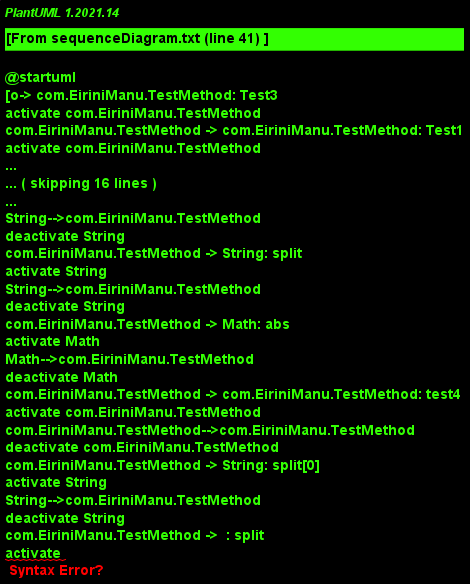

The diagram above was rendered by PlantUML. Its source (embedded in the PNG):
@startuml 
[o-> com.EiriniManu.TestMethod: Test3
activate com.EiriniManu.TestMethod
com.EiriniManu.TestMethod -> com.EiriniManu.TestMethod: Test1
activate com.EiriniManu.TestMethod
com.EiriniManu.TestMethod-->com.EiriniManu.TestMethod
deactivate com.EiriniManu.TestMethod
com.EiriniManu.TestMethod -> com.EiriniManu.TestMethod: Test2
activate com.EiriniManu.TestMethod
com.EiriniManu.TestMethod-->com.EiriniManu.TestMethod
deactivate com.EiriniManu.TestMethod
com.EiriniManu.TestMethod -> System: println
activate System
System-->com.EiriniManu.TestMethod
deactivate System
com.EiriniManu.TestMethod -> System: println
activate System
System-->com.EiriniManu.TestMethod
deactivate System
com.EiriniManu.TestMethod -> String: split
activate String
String-->com.EiriniManu.TestMethod
deactivate String
com.EiriniManu.TestMethod -> String: split
activate String
String-->com.EiriniManu.TestMethod
deactivate String
com.EiriniManu.TestMethod -> Math: abs
activate Math
Math-->com.EiriniManu.TestMethod
deactivate Math
com.EiriniManu.TestMethod -> com.EiriniManu.TestMethod: test4
activate com.EiriniManu.TestMethod
com.EiriniManu.TestMethod-->com.EiriniManu.TestMethod
deactivate com.EiriniManu.TestMethod
com.EiriniManu.TestMethod -> String: split[0]
activate String
String-->com.EiriniManu.TestMethod
deactivate String
com.EiriniManu.TestMethod ->  : split
activate  
 -->com.EiriniManu.TestMethod
deactivate  
com.EiriniManu.TestMethod -> com.EiriniManu.TestMethod: test4
activate com.EiriniManu.TestMethod
com.EiriniManu.TestMethod-->com.EiriniManu.TestMethod
deactivate com.EiriniManu.TestMethod
com.EiriniManu.TestMethod -> String: split
activate String
String-->com.EiriniManu.TestMethod
deactivate String
com.EiriniManu.TestMethod -> com.EiriniManu.TestMethod: test4
activate com.EiriniManu.TestMethod
com.EiriniManu.TestMethod-->com.EiriniManu.TestMethod
deactivate com.EiriniManu.TestMethod
com.EiriniManu.TestMethod -> String: split
activate String
String-->com.EiriniManu.TestMethod
deactivate String
com.EiriniManu.TestMethod ->  : clone
activate  
 -->com.EiriniManu.TestMethod
deactivate  
deactivate com.EiriniManu.TestMethod
@enduml